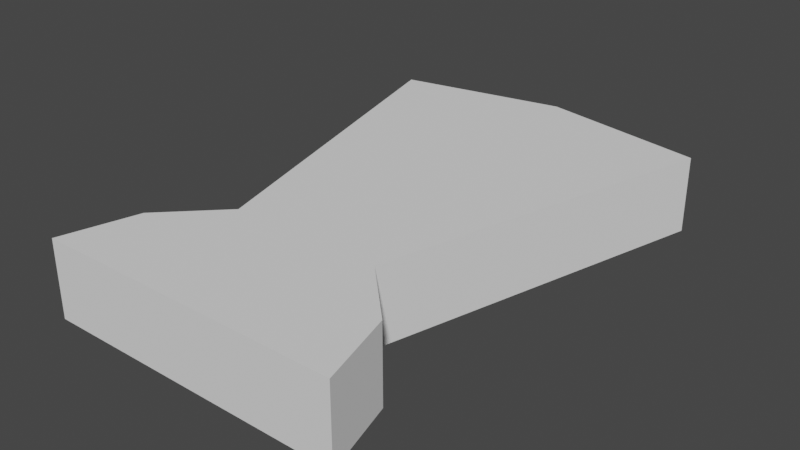 # Source: Guard_Field_of_View.blend  (saved by Blender 2.80.75; exported with 4.5.12 LTS)
import bpy
from mathutils import Matrix  # noqa: F401  (used for matrix-valued properties, if any)

bpy.ops.wm.read_factory_settings(use_empty=True)
scene = bpy.context.scene
scene.name = 'Scene'

# ---- collections
col_collection = bpy.data.collections.new('Collection'); scene.collection.children.link(col_collection)

# ---- world
world_world = bpy.data.worlds.new('World'); scene.world = world_world
world_world.use_nodes = True; world_world.node_tree.nodes.clear()
_N = world_world.node_tree.nodes; _L = world_world.node_tree.links
n0 = _N.new('ShaderNodeOutputWorld'); n0.name = 'World Output'; n0.location = (300, 300)
n1 = _N.new('ShaderNodeBackground'); n1.name = 'Background'; n1.location = (10, 300)
n1.inputs[0].default_value = (0.05088, 0.05088, 0.05088, 1.0)
_L.new(n1.outputs[0], n0.inputs[0])
n0.is_active_output = True
world_world.color = (0.05088, 0.05088, 0.05088)
world_world.use_sun_shadow = False
world_world.sun_shadow_jitter_overblur = 0.0

# ---- meshes
me_cylinder = bpy.data.meshes.new('Cylinder')
me_cylinder.from_pydata([(0.0, 3.0, 0.0), (0.0, 3.0, 1.5), (1.5, 2.598, 0.0), (1.5, 2.598, 1.5), (-3.312, 9.36, 0.0), (-3.312, 9.36, 1.5), (-5.5e-07, 10.0, 1.5), (3.312, 9.36, 1.5), (3.312, 9.36, 0.0), (-5.5e-07, 10.0, 0.0), (-1.5, 2.598, 0.0), (-1.5, 2.598, 1.5)], [], [(1, 3, 7, 6), (2, 0, 9, 8), (11, 1, 6, 5), (9, 6, 7, 8), (4, 5, 6, 9), (0, 10, 4, 9), (10, 11, 5, 4), (3, 2, 8, 7), (11, 10, 0, 1), (0, 2, 3, 1)])
_uv = me_cylinder.uv_layers.new(name='UVMap')
_uv.uv.foreach_set('vector', [7.451e-08, 1.0, 0.9167, 1.0, 0.9167, 1.0, 7.451e-08, 1.0, 0.9167, 0.5, 7.451e-08, 0.5, 7.451e-08, 0.5, 0.9167, 0.5, 0.08333, 1.0, 7.451e-08, 1.0, 7.451e-08, 1.0, 0.08333, 1.0, 1.0, 0.5, 1.0, 1.0, 0.9167, 1.0, 0.9167, 0.5, 0.08333, 0.5, 0.08333, 1.0, 7.451e-08, 1.0, 7.451e-08, 0.5, 7.451e-08, 0.5, 0.08333, 0.5, 0.08333, 0.5, 7.451e-08, 0.5, 0.08333, 0.5, 0.08333, 1.0, 0.08333, 1.0, 0.08333, 0.5, 0.9167, 1.0, 0.9167, 0.5, 0.9167, 0.5, 0.9167, 1.0, 0.08333, 1.0, 0.08333, 0.5, 7.451e-08, 0.5, 7.451e-08, 1.0, 7.451e-08, 0.5, 0.9167, 0.5, 0.9167, 1.0, 7.451e-08, 1.0])
me_cylinder.use_remesh_preserve_volume = False
me_cylinder.use_remesh_preserve_attributes = False
me_cylinder.use_mirror_vertex_groups = False
me_cylinder.update()
me_cylinder_001 = bpy.data.meshes.new('Cylinder.001')
me_cylinder_001.from_pydata([(0.0, 3.0, 0.0), (0.0, 3.0, 1.5), (1.5, 2.598, 0.0), (1.5, 2.598, 1.5), (2.598, 1.5, 0.0), (2.598, 1.5, 1.5), (3.0, -1.311e-07, 0.0), (3.0, -1.311e-07, 1.5), (-3.0, -1.395e-06, 0.0), (-3.0, -1.395e-06, 1.5), (-2.598, 1.5, 0.0), (-2.598, 1.5, 1.5), (-1.5, 2.598, 0.0), (-1.5, 2.598, 1.5)], [], [(2, 3, 5, 4), (4, 5, 7, 6), (0, 2, 4, 6, 8, 10, 12), (1, 13, 11, 9, 7, 5, 3), (6, 7, 9, 8), (8, 9, 11, 10), (10, 11, 13, 12), (0, 12, 13, 1), (2, 0, 1, 3)])
_uv = me_cylinder_001.uv_layers.new(name='UVMap')
_uv.uv.foreach_set('vector', [0.9167, 0.5, 0.9167, 1.0, 0.8333, 1.0, 0.8333, 0.5, 0.8333, 0.5, 0.8333, 1.0, 0.75, 1.0, 0.75, 0.5, 7.451e-08, 0.5, 0.9167, 0.5, 0.8333, 0.5, 0.75, 0.5, 0.25, 0.5, 0.1667, 0.5, 0.08333, 0.5, 7.451e-08, 1.0, 0.08333, 1.0, 0.1667, 1.0, 0.25, 1.0, 0.75, 1.0, 0.8333, 1.0, 0.9167, 1.0, 0.75, 0.5, 0.75, 1.0, 0.25, 1.0, 0.25, 0.5, 0.25, 0.5, 0.25, 1.0, 0.1667, 1.0, 0.1667, 0.5, 0.1667, 0.5, 0.1667, 1.0, 0.08333, 1.0, 0.08333, 0.5, 7.451e-08, 0.5, 0.08333, 0.5, 0.08333, 1.0, 7.451e-08, 1.0, 0.9167, 0.5, 7.451e-08, 0.5, 7.451e-08, 1.0, 0.9167, 1.0])
me_cylinder_001.use_remesh_preserve_volume = False
me_cylinder_001.use_remesh_preserve_attributes = False
me_cylinder_001.use_mirror_vertex_groups = False
me_cylinder_001.update()

# ---- objects
ob_far_field_of_view = bpy.data.objects.new('Far Field of View', me_cylinder)
ob_close_field_of_view = bpy.data.objects.new('Close Field of View', me_cylinder_001)

# ---- transforms, parenting, visibility, modifiers, constraints
ob_far_field_of_view.location = (0.0, 0.0, 0.0)
ob_far_field_of_view.lineart.crease_threshold = 0.0
ob_close_field_of_view.location = (0.0, 0.0, 0.0)
ob_close_field_of_view.lineart.crease_threshold = 0.0

# ---- collection membership
col_collection.objects.link(ob_far_field_of_view)
col_collection.objects.link(ob_close_field_of_view)

# ---- scene / render settings (as saved in the file)
scene.frame_start = 1; scene.frame_end = 250; scene.frame_set(1)
scene.render.engine = 'BLENDER_EEVEE_NEXT'
scene.cycles.use_denoising = False
scene.cycles.samples = 128
scene.cycles.sampling_pattern = 'TABULATED_SOBOL'
scene.cycles.use_adaptive_sampling = False
scene.cycles.use_light_tree = False
scene.view_settings.view_transform = 'Filmic'
bpy.context.view_layer.update()

# ---- added for rendering (the .blend has no active camera and no usable light): camera, sun
cam_auto = bpy.data.cameras.new('AutoCamera')
cam_auto.lens = 50.0
cam_auto.sensor_width = 36.0
cam_auto.clip_end = 1000.0
ob_auto_camera = bpy.data.objects.new('AutoCamera', cam_auto)
scene.collection.objects.link(ob_auto_camera)
ob_auto_camera.location = (11.1841, -8.42097, 9.69731)
ob_auto_camera.rotation_euler = (1.09748, -7.21219e-08, 0.694738)
scene.camera = ob_auto_camera
light_auto_sun = bpy.data.lights.new('AutoSun', 'SUN')
light_auto_sun.energy = 3.0
light_auto_sun.angle = 0.0523599
ob_auto_sun = bpy.data.objects.new('AutoSun', light_auto_sun)
scene.collection.objects.link(ob_auto_sun)
ob_auto_sun.rotation_euler = (0.872665, 0.174533, 0.523599)
bpy.context.view_layer.update()
